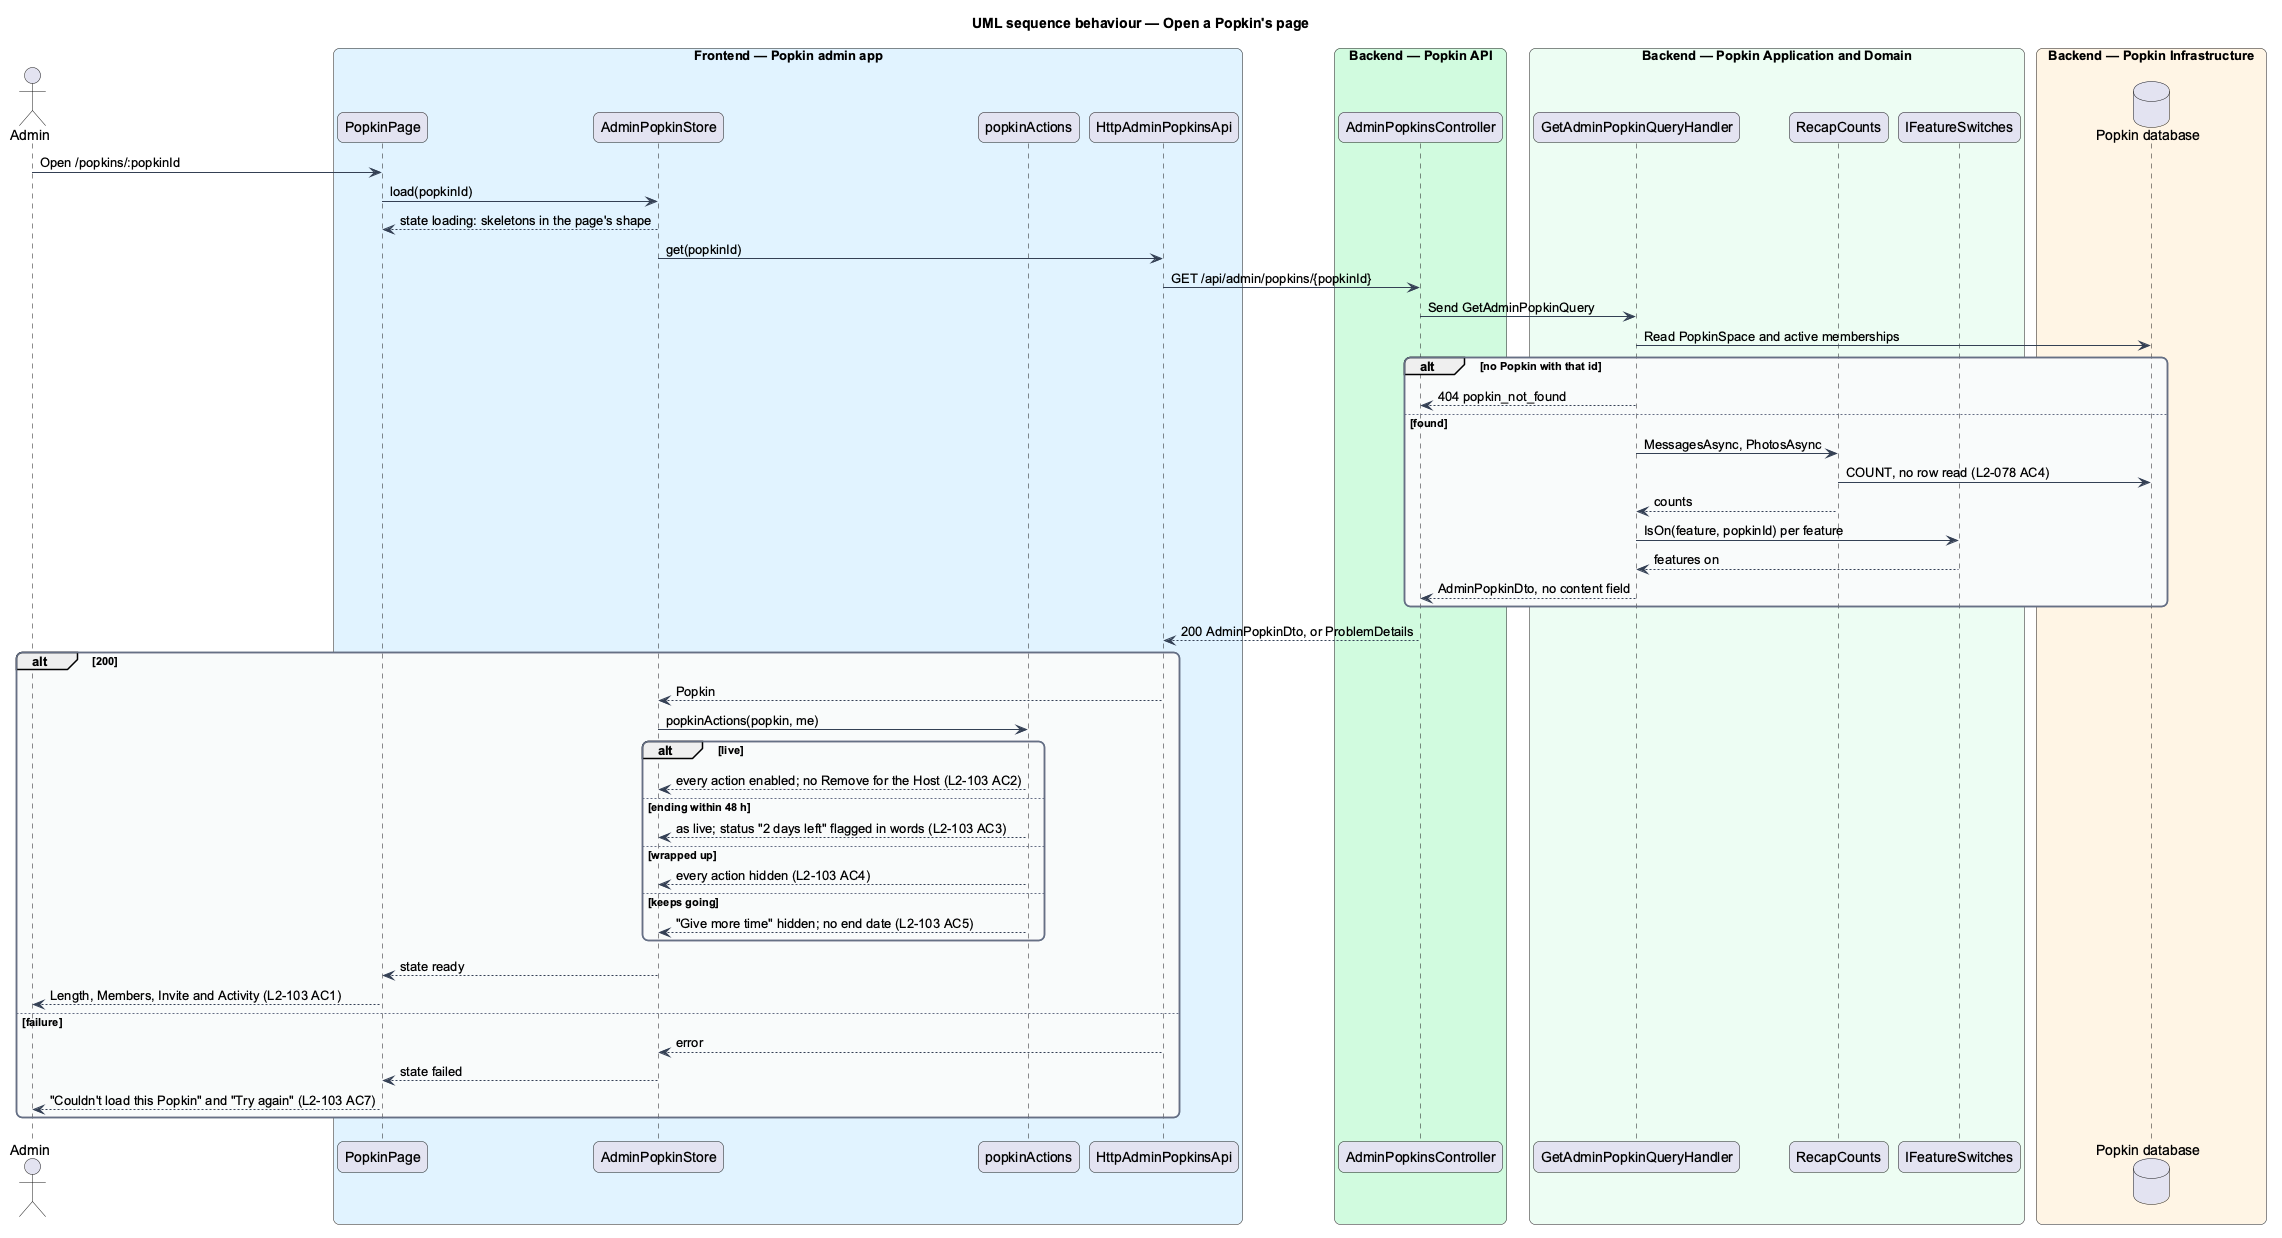

The diagram above was rendered by PlantUML. Its source (embedded in the PNG):
@startuml
title UML sequence behaviour — Open a Popkin's page
skinparam backgroundColor #FFFFFF
skinparam shadowing false
skinparam roundcorner 12
skinparam defaultFontName Arial
skinparam ArrowColor #344054
skinparam rectangle {
  BorderColor #344054
  FontColor #101828
}
skinparam package {
  BorderColor #667085
  FontColor #101828
  BackgroundColor #F9FAFB
}
actor "Admin" as actor
box "Frontend — Popkin admin app" #E0F2FE
  participant "PopkinPage" as page
  participant "AdminPopkinStore" as store
  participant "popkinActions" as actions
  participant "HttpAdminPopkinsApi" as client
end box
box "Backend — Popkin API" #D1FADF
  participant "AdminPopkinsController" as ctrl
end box
box "Backend — Popkin Application and Domain" #ECFDF3
  participant "GetAdminPopkinQueryHandler" as handler
  participant "RecapCounts" as counts
  participant "IFeatureSwitches" as switches
end box
box "Backend — Popkin Infrastructure" #FFF4E5
  database "Popkin database" as db
end box
actor -> page : Open /popkins/:popkinId
page -> store : load(popkinId)
store --> page : state loading: skeletons in the page's shape
store -> client : get(popkinId)
client -> ctrl : GET /api/admin/popkins/{popkinId}
ctrl -> handler : Send GetAdminPopkinQuery
handler -> db : Read PopkinSpace and active memberships
alt no Popkin with that id
  handler --> ctrl : 404 popkin_not_found
else found
  handler -> counts : MessagesAsync, PhotosAsync
  counts -> db : COUNT, no row read (L2-078 AC4)
  counts --> handler : counts
  handler -> switches : IsOn(feature, popkinId) per feature
  switches --> handler : features on
  handler --> ctrl : AdminPopkinDto, no content field
end
ctrl --> client : 200 AdminPopkinDto, or ProblemDetails
alt 200
  client --> store : Popkin
  store -> actions : popkinActions(popkin, me)
  alt live
    actions --> store : every action enabled; no Remove for the Host (L2-103 AC2)
  else ending within 48 h
    actions --> store : as live; status "2 days left" flagged in words (L2-103 AC3)
  else wrapped up
    actions --> store : every action hidden (L2-103 AC4)
  else keeps going
    actions --> store : "Give more time" hidden; no end date (L2-103 AC5)
  end
  store --> page : state ready
  page --> actor : Length, Members, Invite and Activity (L2-103 AC1)
else failure
  client --> store : error
  store --> page : state failed
  page --> actor : "Couldn't load this Popkin" and "Try again" (L2-103 AC7)
end
@enduml